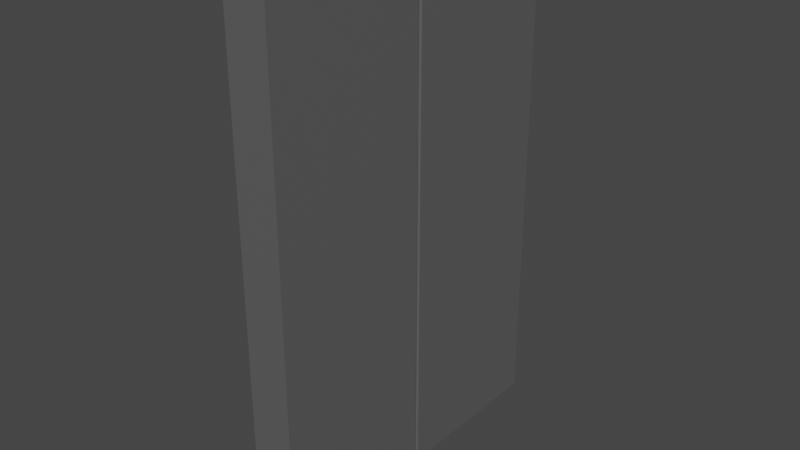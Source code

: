 # Source: DrzwiRozsuwane.blend  (saved by Blender 3.1.7; exported with 4.5.12 LTS)
import bpy
from mathutils import Matrix  # noqa: F401  (used for matrix-valued properties, if any)

bpy.ops.wm.read_factory_settings(use_empty=True)
scene = bpy.context.scene
scene.name = 'Scene'

# ---- collections
col_drzwi = bpy.data.collections.new('Drzwi'); scene.collection.children.link(col_drzwi)

# ---- materials (node trees are filled in below, after node groups)
mat_material = bpy.data.materials.new('Material')
mat_material.alpha_threshold = 0.0
mat_material.use_transparent_shadow = False
mat_material.line_color = (0.0, 0.0, 0.0, 1.0)

# ---- material node trees
mat_material.use_nodes = True; mat_material.node_tree.nodes.clear()
_N = mat_material.node_tree.nodes; _L = mat_material.node_tree.links
n0 = _N.new('ShaderNodeOutputMaterial'); n0.name = 'Material Output'; n0.location = (300, 300)
n1 = _N.new('ShaderNodeBsdfPrincipled'); n1.name = 'Principled BSDF'; n1.location = (10, 300)
n1.distribution = 'GGX'
n1.subsurface_method = 'RANDOM_WALK_SKIN'
n1.inputs[0].default_value = (0.3185, 0.3185, 0.3185, 1.0)
n1.inputs[1].default_value = 0.7323
n1.inputs[2].default_value = 0.4
n1.inputs[3].default_value = 1.45
n1.inputs[27].default_value = (0.0, 0.0, 0.0, 1.0)
n1.inputs[28].default_value = 1.0
_L.new(n1.outputs[0], n0.inputs[0])
n0.is_active_output = True

# ---- world
world_world = bpy.data.worlds.new('World'); scene.world = world_world
world_world.use_nodes = True; world_world.node_tree.nodes.clear()
_N = world_world.node_tree.nodes; _L = world_world.node_tree.links
n0 = _N.new('ShaderNodeOutputWorld'); n0.name = 'World Output'; n0.location = (300, 300)
n1 = _N.new('ShaderNodeBackground'); n1.name = 'Background'; n1.location = (10, 300)
n1.inputs[0].default_value = (0.05088, 0.05088, 0.05088, 1.0)
_L.new(n1.outputs[0], n0.inputs[0])
n0.is_active_output = True
world_world.color = (0.05088, 0.05088, 0.05088)
world_world.use_sun_shadow = False
world_world.sun_shadow_jitter_overblur = 0.0

# ---- meshes
me_cube_004 = bpy.data.meshes.new('Cube.004')
me_cube_004.from_pydata([(-1.19, -1.61, -6.0), (-1.19, -1.61, -4.0), (-1.19, 2.39, -6.0), (-1.19, 2.39, -4.0), (0.8099, 2.39, -6.0), (0.8099, 2.39, -4.0), (-1.19, -1.61, -4.0), (-1.19, -1.61, -2.0), (-1.19, 2.39, -4.0), (-1.19, 2.39, -2.0), (0.8099, 2.39, -4.0), (0.8099, 2.39, -2.0), (-1.19, -1.61, -2.0), (-1.19, -1.61, -4.768e-07), (-1.19, 2.39, -2.0), (-1.19, 2.39, -4.768e-07), (0.8099, 2.39, -2.0), (0.8099, 2.39, -4.768e-07), (-1.19, -1.61, -4.768e-07), (-1.19, -1.61, 2.0), (-1.19, 2.39, -4.768e-07), (-1.19, 2.39, 2.0), (0.8099, 2.39, -4.768e-07), (0.8099, 2.39, 2.0), (-1.19, -1.61, 2.0), (-1.19, -1.61, 4.0), (-1.19, 2.39, 2.0), (-1.19, 2.39, 4.0), (0.8099, 2.39, 2.0), (0.8099, 2.39, 4.0), (-1.19, -1.61, 4.0), (-1.19, -1.61, 6.0), (-1.19, 2.39, 4.0), (-1.19, 2.39, 6.0), (0.8099, 2.39, 4.0), (0.8099, 2.39, 6.0), (0.8099, -1.56, -6.0), (0.7605, -1.61, -6.0), (0.7605, -1.61, -4.0), (0.8099, -1.56, -4.0), (0.8099, -1.56, -4.0), (0.7605, -1.61, -4.0), (0.7605, -1.61, -2.0), (0.8099, -1.56, -2.0), (0.8099, -1.56, -2.0), (0.7605, -1.61, -2.0), (0.7605, -1.61, -4.768e-07), (0.8099, -1.56, -4.768e-07), (0.8099, -1.56, -4.768e-07), (0.7605, -1.61, -4.768e-07), (0.7605, -1.61, 2.0), (0.8099, -1.56, 2.0), (0.8099, -1.56, 2.0), (0.7605, -1.61, 2.0), (0.7605, -1.61, 4.0), (0.8099, -1.56, 4.0), (0.8099, -1.56, 4.0), (0.7605, -1.61, 4.0), (0.7605, -1.61, 6.0), (0.8099, -1.56, 6.0)], [], [(0, 1, 3, 2), (2, 3, 5, 4), (37, 38, 1, 0), (5, 3, 1, 38, 39), (4, 5, 39, 36), (8, 10, 40, 41, 6), (6, 7, 9, 8), (8, 9, 11, 10), (41, 42, 7, 6), (11, 9, 7, 42, 43), (10, 11, 43, 40), (14, 16, 44, 45, 12), (12, 13, 15, 14), (14, 15, 17, 16), (45, 46, 13, 12), (17, 15, 13, 46, 47), (16, 17, 47, 44), (20, 22, 48, 49, 18), (18, 19, 21, 20), (20, 21, 23, 22), (49, 50, 19, 18), (23, 21, 19, 50, 51), (22, 23, 51, 48), (26, 28, 52, 53, 24), (24, 25, 27, 26), (26, 27, 29, 28), (53, 54, 25, 24), (29, 27, 25, 54, 55), (28, 29, 55, 52), (32, 34, 56, 57, 30), (30, 31, 33, 32), (32, 33, 35, 34), (57, 58, 31, 30), (35, 33, 31, 58, 59), (34, 35, 59, 56), (38, 37, 36, 39), (42, 41, 40, 43), (46, 45, 44, 47), (50, 49, 48, 51), (54, 53, 52, 55), (58, 57, 56, 59), (2, 4, 36, 37, 0)])
_uv = me_cube_004.uv_layers.new(name='UVMap')
_uv.uv.foreach_set('vector', [0.375, 0.0, 0.625, 0.0, 0.625, 0.25, 0.375, 0.25, 0.375, 0.25, 0.625, 0.25, 0.625, 0.5, 0.375, 0.5, 0.375, 0.7562, 0.625, 0.7562, 0.625, 1.0, 0.375, 1.0, 0.625, 0.5, 0.875, 0.5, 0.875, 0.75, 0.6312, 0.75, 0.625, 0.7469, 0.375, 0.5, 0.625, 0.5, 0.625, 0.7469, 0.375, 0.7469, 0.125, 0.5, 0.375, 0.5, 0.375, 0.7469, 0.3688, 0.75, 0.125, 0.75, 0.375, 0.0, 0.625, 0.0, 0.625, 0.25, 0.375, 0.25, 0.375, 0.25, 0.625, 0.25, 0.625, 0.5, 0.375, 0.5, 0.375, 0.7562, 0.625, 0.7562, 0.625, 1.0, 0.375, 1.0, 0.625, 0.5, 0.875, 0.5, 0.875, 0.75, 0.6312, 0.75, 0.625, 0.7469, 0.375, 0.5, 0.625, 0.5, 0.625, 0.7469, 0.375, 0.7469, 0.125, 0.5, 0.375, 0.5, 0.375, 0.7469, 0.3688, 0.75, 0.125, 0.75, 0.375, 0.0, 0.625, 0.0, 0.625, 0.25, 0.375, 0.25, 0.375, 0.25, 0.625, 0.25, 0.625, 0.5, 0.375, 0.5, 0.375, 0.7562, 0.625, 0.7562, 0.625, 1.0, 0.375, 1.0, 0.625, 0.5, 0.875, 0.5, 0.875, 0.75, 0.6312, 0.75, 0.625, 0.7469, 0.375, 0.5, 0.625, 0.5, 0.625, 0.7469, 0.375, 0.7469, 0.125, 0.5, 0.375, 0.5, 0.375, 0.7469, 0.3688, 0.75, 0.125, 0.75, 0.375, 0.0, 0.625, 0.0, 0.625, 0.25, 0.375, 0.25, 0.375, 0.25, 0.625, 0.25, 0.625, 0.5, 0.375, 0.5, 0.375, 0.7562, 0.625, 0.7562, 0.625, 1.0, 0.375, 1.0, 0.625, 0.5, 0.875, 0.5, 0.875, 0.75, 0.6312, 0.75, 0.625, 0.7469, 0.375, 0.5, 0.625, 0.5, 0.625, 0.7469, 0.375, 0.7469, 0.125, 0.5, 0.375, 0.5, 0.375, 0.7469, 0.3688, 0.75, 0.125, 0.75, 0.375, 0.0, 0.625, 0.0, 0.625, 0.25, 0.375, 0.25, 0.375, 0.25, 0.625, 0.25, 0.625, 0.5, 0.375, 0.5, 0.375, 0.7562, 0.625, 0.7562, 0.625, 1.0, 0.375, 1.0, 0.625, 0.5, 0.875, 0.5, 0.875, 0.75, 0.6312, 0.75, 0.625, 0.7469, 0.375, 0.5, 0.625, 0.5, 0.625, 0.7469, 0.375, 0.7469, 0.125, 0.5, 0.375, 0.5, 0.375, 0.7469, 0.3688, 0.75, 0.125, 0.75, 0.375, 0.0, 0.625, 0.0, 0.625, 0.25, 0.375, 0.25, 0.375, 0.25, 0.625, 0.25, 0.625, 0.5, 0.375, 0.5, 0.375, 0.7562, 0.625, 0.7562, 0.625, 1.0, 0.375, 1.0, 0.625, 0.5, 0.875, 0.5, 0.875, 0.75, 0.6312, 0.75, 0.625, 0.7469, 0.375, 0.5, 0.625, 0.5, 0.625, 0.7469, 0.375, 0.7469, 0.625, 0.7562, 0.375, 0.7562, 0.375, 0.7469, 0.625, 0.7469, 0.625, 0.7562, 0.375, 0.7562, 0.375, 0.7469, 0.625, 0.7469, 0.625, 0.7562, 0.375, 0.7562, 0.375, 0.7469, 0.625, 0.7469, 0.625, 0.7562, 0.375, 0.7562, 0.375, 0.7469, 0.625, 0.7469, 0.625, 0.7562, 0.375, 0.7562, 0.375, 0.7469, 0.625, 0.7469, 0.625, 0.7562, 0.375, 0.7562, 0.375, 0.7469, 0.625, 0.7469, 0.125, 0.5, 0.375, 0.5, 0.375, 0.7469, 0.3688, 0.75, 0.125, 0.75])
me_cube_004.materials.append(mat_material)
me_cube_004.use_remesh_fix_poles = True
me_cube_004.use_remesh_preserve_attributes = False
me_cube_004.update()
me_cube_003 = bpy.data.meshes.new('Cube.003')
me_cube_003.from_pydata([(-1.19, -2.39, -6.0), (-1.19, -2.39, -4.0), (-1.19, 1.61, -6.0), (-1.19, 1.61, -4.0), (0.8099, -2.39, -6.0), (0.8099, -2.39, -4.0), (-1.19, -2.39, -4.0), (-1.19, -2.39, -2.0), (-1.19, 1.61, -4.0), (-1.19, 1.61, -2.0), (0.8099, -2.39, -4.0), (0.8099, -2.39, -2.0), (-1.19, -2.39, -2.0), (-1.19, -2.39, -4.768e-07), (-1.19, 1.61, -2.0), (-1.19, 1.61, -4.768e-07), (0.8099, -2.39, -2.0), (0.8099, -2.39, -4.768e-07), (-1.19, -2.39, -4.768e-07), (-1.19, -2.39, 2.0), (-1.19, 1.61, -4.768e-07), (-1.19, 1.61, 2.0), (0.8099, -2.39, -4.768e-07), (0.8099, -2.39, 2.0), (-1.19, -2.39, 2.0), (-1.19, -2.39, 4.0), (-1.19, 1.61, 2.0), (-1.19, 1.61, 4.0), (0.8099, -2.39, 2.0), (0.8099, -2.39, 4.0), (-1.19, -2.39, 4.0), (-1.19, -2.39, 6.0), (-1.19, 1.61, 4.0), (-1.19, 1.61, 6.0), (0.8099, -2.39, 4.0), (0.8099, -2.39, 6.0), (0.7605, 1.61, -6.0), (0.8099, 1.56, -6.0), (0.8099, 1.56, -4.0), (0.7605, 1.61, -4.0), (0.7605, 1.61, -4.0), (0.8099, 1.56, -4.0), (0.8099, 1.56, -2.0), (0.7605, 1.61, -2.0), (0.7605, 1.61, -2.0), (0.8099, 1.56, -2.0), (0.8099, 1.56, -4.768e-07), (0.7605, 1.61, -4.768e-07), (0.7605, 1.61, -4.768e-07), (0.8099, 1.56, -4.768e-07), (0.8099, 1.56, 2.0), (0.7605, 1.61, 2.0), (0.7605, 1.61, 2.0), (0.8099, 1.56, 2.0), (0.8099, 1.56, 4.0), (0.7605, 1.61, 4.0), (0.7605, 1.61, 4.0), (0.8099, 1.56, 4.0), (0.8099, 1.56, 6.0), (0.7605, 1.61, 6.0)], [], [(0, 1, 3, 2), (37, 38, 5, 4), (38, 39, 3, 1, 5), (4, 5, 1, 0), (2, 3, 39, 36), (8, 40, 41, 10, 6), (6, 7, 9, 8), (41, 42, 11, 10), (42, 43, 9, 7, 11), (10, 11, 7, 6), (8, 9, 43, 40), (14, 44, 45, 16, 12), (12, 13, 15, 14), (45, 46, 17, 16), (46, 47, 15, 13, 17), (16, 17, 13, 12), (14, 15, 47, 44), (20, 48, 49, 22, 18), (18, 19, 21, 20), (49, 50, 23, 22), (50, 51, 21, 19, 23), (22, 23, 19, 18), (20, 21, 51, 48), (26, 52, 53, 28, 24), (24, 25, 27, 26), (53, 54, 29, 28), (54, 55, 27, 25, 29), (28, 29, 25, 24), (26, 27, 55, 52), (32, 56, 57, 34, 30), (30, 31, 33, 32), (57, 58, 35, 34), (58, 59, 33, 31, 35), (34, 35, 31, 30), (32, 33, 59, 56), (38, 37, 36, 39), (42, 41, 40, 43), (46, 45, 44, 47), (50, 49, 48, 51), (54, 53, 52, 55), (58, 57, 56, 59), (2, 36, 37, 4, 0)])
_uv = me_cube_003.uv_layers.new(name='UVMap')
_uv.uv.foreach_set('vector', [0.375, 0.0, 0.625, 0.0, 0.625, 0.25, 0.375, 0.25, 0.375, 0.5031, 0.625, 0.5031, 0.625, 0.75, 0.375, 0.75, 0.625, 0.5031, 0.6312, 0.5, 0.875, 0.5, 0.875, 0.75, 0.625, 0.75, 0.375, 0.75, 0.625, 0.75, 0.625, 1.0, 0.375, 1.0, 0.375, 0.25, 0.625, 0.25, 0.625, 0.4938, 0.375, 0.4938, 0.125, 0.5, 0.3688, 0.5, 0.375, 0.5031, 0.375, 0.75, 0.125, 0.75, 0.375, 0.0, 0.625, 0.0, 0.625, 0.25, 0.375, 0.25, 0.375, 0.5031, 0.625, 0.5031, 0.625, 0.75, 0.375, 0.75, 0.625, 0.5031, 0.6312, 0.5, 0.875, 0.5, 0.875, 0.75, 0.625, 0.75, 0.375, 0.75, 0.625, 0.75, 0.625, 1.0, 0.375, 1.0, 0.375, 0.25, 0.625, 0.25, 0.625, 0.4938, 0.375, 0.4938, 0.125, 0.5, 0.3688, 0.5, 0.375, 0.5031, 0.375, 0.75, 0.125, 0.75, 0.375, 0.0, 0.625, 0.0, 0.625, 0.25, 0.375, 0.25, 0.375, 0.5031, 0.625, 0.5031, 0.625, 0.75, 0.375, 0.75, 0.625, 0.5031, 0.6312, 0.5, 0.875, 0.5, 0.875, 0.75, 0.625, 0.75, 0.375, 0.75, 0.625, 0.75, 0.625, 1.0, 0.375, 1.0, 0.375, 0.25, 0.625, 0.25, 0.625, 0.4938, 0.375, 0.4938, 0.125, 0.5, 0.3688, 0.5, 0.375, 0.5031, 0.375, 0.75, 0.125, 0.75, 0.375, 0.0, 0.625, 0.0, 0.625, 0.25, 0.375, 0.25, 0.375, 0.5031, 0.625, 0.5031, 0.625, 0.75, 0.375, 0.75, 0.625, 0.5031, 0.6312, 0.5, 0.875, 0.5, 0.875, 0.75, 0.625, 0.75, 0.375, 0.75, 0.625, 0.75, 0.625, 1.0, 0.375, 1.0, 0.375, 0.25, 0.625, 0.25, 0.625, 0.4938, 0.375, 0.4938, 0.125, 0.5, 0.3688, 0.5, 0.375, 0.5031, 0.375, 0.75, 0.125, 0.75, 0.375, 0.0, 0.625, 0.0, 0.625, 0.25, 0.375, 0.25, 0.375, 0.5031, 0.625, 0.5031, 0.625, 0.75, 0.375, 0.75, 0.625, 0.5031, 0.6312, 0.5, 0.875, 0.5, 0.875, 0.75, 0.625, 0.75, 0.375, 0.75, 0.625, 0.75, 0.625, 1.0, 0.375, 1.0, 0.375, 0.25, 0.625, 0.25, 0.625, 0.4938, 0.375, 0.4938, 0.125, 0.5, 0.3688, 0.5, 0.375, 0.5031, 0.375, 0.75, 0.125, 0.75, 0.375, 0.0, 0.625, 0.0, 0.625, 0.25, 0.375, 0.25, 0.375, 0.5031, 0.625, 0.5031, 0.625, 0.75, 0.375, 0.75, 0.625, 0.5031, 0.6312, 0.5, 0.875, 0.5, 0.875, 0.75, 0.625, 0.75, 0.375, 0.75, 0.625, 0.75, 0.625, 1.0, 0.375, 1.0, 0.375, 0.25, 0.625, 0.25, 0.625, 0.4938, 0.375, 0.4938, 0.625, 0.5031, 0.375, 0.5031, 0.375, 0.4938, 0.625, 0.4938, 0.625, 0.5031, 0.375, 0.5031, 0.375, 0.4938, 0.625, 0.4938, 0.625, 0.5031, 0.375, 0.5031, 0.375, 0.4938, 0.625, 0.4938, 0.625, 0.5031, 0.375, 0.5031, 0.375, 0.4938, 0.625, 0.4938, 0.625, 0.5031, 0.375, 0.5031, 0.375, 0.4938, 0.625, 0.4938, 0.625, 0.5031, 0.375, 0.5031, 0.375, 0.4938, 0.625, 0.4938, 0.125, 0.5, 0.3688, 0.5, 0.375, 0.5031, 0.375, 0.75, 0.125, 0.75])
me_cube_003.materials.append(mat_material)
me_cube_003.use_remesh_fix_poles = True
me_cube_003.use_remesh_preserve_attributes = False
me_cube_003.update()

# ---- objects
ob_prawe = bpy.data.objects.new('Prawe', me_cube_004)
ob_lewe = bpy.data.objects.new('Lewe', me_cube_003)

# ---- transforms, parenting, visibility, modifiers, constraints
ob_prawe.location = (0.0, 1.61, 6.0)
ob_prawe.scale = (0.5, 1.0, 1.0)
ob_lewe.location = (0.0, -1.61, 6.0)
ob_lewe.scale = (0.5, 1.0, 1.0)

# ---- collection membership
col_drzwi.objects.link(ob_prawe)
col_drzwi.objects.link(ob_lewe)

# ---- scene / render settings (as saved in the file)
scene.frame_start = 1; scene.frame_end = 80; scene.frame_set(1)
scene.render.engine = 'BLENDER_EEVEE_NEXT'
scene.cycles.sampling_pattern = 'TABULATED_SOBOL'
scene.cycles.use_light_tree = False
scene.view_settings.view_transform = 'Filmic'
bpy.context.view_layer.update()

# ---- added for rendering (the .blend has no active camera and no usable light): camera, sun
cam_auto = bpy.data.cameras.new('AutoCamera')
cam_auto.lens = 50.0
cam_auto.sensor_width = 36.0
cam_auto.clip_end = 1000.0
ob_auto_camera = bpy.data.objects.new('AutoCamera', cam_auto)
scene.collection.objects.link(ob_auto_camera)
ob_auto_camera.location = (13.2808, -16.051, 16.7007)
ob_auto_camera.rotation_euler = (1.09748, -7.21219e-08, 0.694738)
scene.camera = ob_auto_camera
light_auto_sun = bpy.data.lights.new('AutoSun', 'SUN')
light_auto_sun.energy = 3.0
light_auto_sun.angle = 0.0523599
ob_auto_sun = bpy.data.objects.new('AutoSun', light_auto_sun)
scene.collection.objects.link(ob_auto_sun)
ob_auto_sun.rotation_euler = (0.872665, 0.174533, 0.523599)
bpy.context.view_layer.update()
